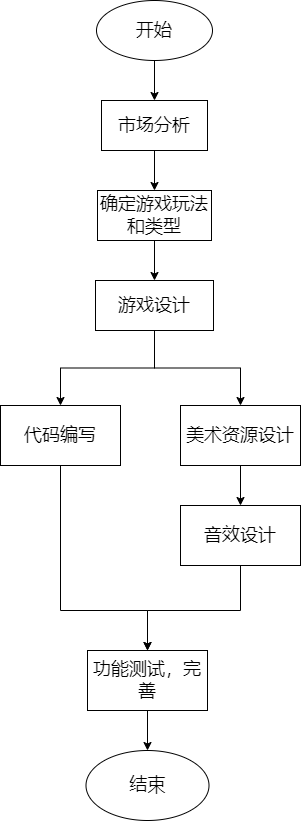

The diagram above was exported from draw.io. Its source (the exported page's mxGraphModel, read from the mxfile embedded in the PNG):
<mxGraphModel dx="1050" dy="573" grid="1" gridSize="10" guides="1" tooltips="1" connect="1" arrows="1" fold="1" page="1" pageScale="1" pageWidth="827" pageHeight="1169" math="0" shadow="0">
  <root>
    <mxCell id="0" />
    <mxCell id="1" parent="0" />
    <mxCell id="GtnmR8TbKl_iIyYPFWBd-3" value="" style="edgeStyle=orthogonalEdgeStyle;rounded=0;orthogonalLoop=1;jettySize=auto;html=1;" parent="1" source="GtnmR8TbKl_iIyYPFWBd-1" target="GtnmR8TbKl_iIyYPFWBd-2" edge="1">
      <mxGeometry relative="1" as="geometry" />
    </mxCell>
    <mxCell id="GtnmR8TbKl_iIyYPFWBd-1" value="&lt;font style=&quot;font-size: 18px;&quot;&gt;开始&lt;/font&gt;" style="ellipse;whiteSpace=wrap;html=1;" parent="1" vertex="1">
      <mxGeometry x="356" y="50" width="116" height="60" as="geometry" />
    </mxCell>
    <mxCell id="GtnmR8TbKl_iIyYPFWBd-5" value="" style="edgeStyle=orthogonalEdgeStyle;rounded=0;orthogonalLoop=1;jettySize=auto;html=1;" parent="1" source="GtnmR8TbKl_iIyYPFWBd-2" target="GtnmR8TbKl_iIyYPFWBd-4" edge="1">
      <mxGeometry relative="1" as="geometry" />
    </mxCell>
    <mxCell id="GtnmR8TbKl_iIyYPFWBd-2" value="&lt;font style=&quot;font-size: 18px;&quot;&gt;市场分析&lt;/font&gt;" style="whiteSpace=wrap;html=1;" parent="1" vertex="1">
      <mxGeometry x="361" y="150" width="106" height="50" as="geometry" />
    </mxCell>
    <mxCell id="GtnmR8TbKl_iIyYPFWBd-7" value="" style="edgeStyle=orthogonalEdgeStyle;rounded=0;orthogonalLoop=1;jettySize=auto;html=1;" parent="1" source="GtnmR8TbKl_iIyYPFWBd-4" target="GtnmR8TbKl_iIyYPFWBd-6" edge="1">
      <mxGeometry relative="1" as="geometry" />
    </mxCell>
    <mxCell id="GtnmR8TbKl_iIyYPFWBd-4" value="&lt;font style=&quot;font-size: 18px;&quot;&gt;确定游戏玩法和类型&lt;/font&gt;" style="whiteSpace=wrap;html=1;" parent="1" vertex="1">
      <mxGeometry x="357" y="240" width="114" height="50" as="geometry" />
    </mxCell>
    <mxCell id="GtnmR8TbKl_iIyYPFWBd-13" style="edgeStyle=orthogonalEdgeStyle;rounded=0;orthogonalLoop=1;jettySize=auto;html=1;" parent="1" source="GtnmR8TbKl_iIyYPFWBd-6" target="GtnmR8TbKl_iIyYPFWBd-12" edge="1">
      <mxGeometry relative="1" as="geometry" />
    </mxCell>
    <mxCell id="uvhgPfHh8Ugs3igupquJ-1" style="edgeStyle=orthogonalEdgeStyle;rounded=0;orthogonalLoop=1;jettySize=auto;html=1;exitX=0.5;exitY=1;exitDx=0;exitDy=0;" parent="1" source="GtnmR8TbKl_iIyYPFWBd-6" target="GtnmR8TbKl_iIyYPFWBd-8" edge="1">
      <mxGeometry relative="1" as="geometry" />
    </mxCell>
    <mxCell id="GtnmR8TbKl_iIyYPFWBd-6" value="&lt;font style=&quot;font-size: 18px;&quot;&gt;游戏设计&lt;/font&gt;" style="whiteSpace=wrap;html=1;" parent="1" vertex="1">
      <mxGeometry x="355" y="330" width="118" height="50" as="geometry" />
    </mxCell>
    <mxCell id="GtnmR8TbKl_iIyYPFWBd-17" value="" style="edgeStyle=orthogonalEdgeStyle;rounded=0;orthogonalLoop=1;jettySize=auto;html=1;" parent="1" source="GtnmR8TbKl_iIyYPFWBd-8" target="GtnmR8TbKl_iIyYPFWBd-16" edge="1">
      <mxGeometry relative="1" as="geometry">
        <Array as="points">
          <mxPoint x="320" y="660" />
          <mxPoint x="407" y="660" />
        </Array>
      </mxGeometry>
    </mxCell>
    <mxCell id="GtnmR8TbKl_iIyYPFWBd-8" value="&lt;font style=&quot;font-size: 18px;&quot;&gt;代码编写&lt;/font&gt;" style="whiteSpace=wrap;html=1;" parent="1" vertex="1">
      <mxGeometry x="260" y="455" width="120" height="60" as="geometry" />
    </mxCell>
    <mxCell id="GtnmR8TbKl_iIyYPFWBd-15" value="" style="edgeStyle=orthogonalEdgeStyle;rounded=0;orthogonalLoop=1;jettySize=auto;html=1;" parent="1" source="GtnmR8TbKl_iIyYPFWBd-12" target="GtnmR8TbKl_iIyYPFWBd-14" edge="1">
      <mxGeometry relative="1" as="geometry" />
    </mxCell>
    <mxCell id="GtnmR8TbKl_iIyYPFWBd-12" value="&lt;font style=&quot;font-size: 18px;&quot;&gt;美术资源设计&lt;/font&gt;" style="whiteSpace=wrap;html=1;" parent="1" vertex="1">
      <mxGeometry x="440" y="455" width="120" height="60" as="geometry" />
    </mxCell>
    <mxCell id="GtnmR8TbKl_iIyYPFWBd-18" style="edgeStyle=orthogonalEdgeStyle;rounded=0;orthogonalLoop=1;jettySize=auto;html=1;entryX=0.5;entryY=0;entryDx=0;entryDy=0;" parent="1" source="GtnmR8TbKl_iIyYPFWBd-14" target="GtnmR8TbKl_iIyYPFWBd-16" edge="1">
      <mxGeometry relative="1" as="geometry">
        <Array as="points">
          <mxPoint x="500" y="660" />
          <mxPoint x="407" y="660" />
        </Array>
      </mxGeometry>
    </mxCell>
    <mxCell id="GtnmR8TbKl_iIyYPFWBd-14" value="&lt;font style=&quot;font-size: 18px;&quot;&gt;音效设计&lt;/font&gt;" style="whiteSpace=wrap;html=1;" parent="1" vertex="1">
      <mxGeometry x="440" y="555" width="120" height="60" as="geometry" />
    </mxCell>
    <mxCell id="GtnmR8TbKl_iIyYPFWBd-20" style="edgeStyle=orthogonalEdgeStyle;rounded=0;orthogonalLoop=1;jettySize=auto;html=1;entryX=0.5;entryY=0;entryDx=0;entryDy=0;" parent="1" source="GtnmR8TbKl_iIyYPFWBd-16" target="GtnmR8TbKl_iIyYPFWBd-19" edge="1">
      <mxGeometry relative="1" as="geometry" />
    </mxCell>
    <mxCell id="GtnmR8TbKl_iIyYPFWBd-16" value="&lt;font style=&quot;font-size: 18px;&quot;&gt;功能测试，完善&lt;/font&gt;" style="whiteSpace=wrap;html=1;" parent="1" vertex="1">
      <mxGeometry x="347" y="700" width="120" height="60" as="geometry" />
    </mxCell>
    <mxCell id="GtnmR8TbKl_iIyYPFWBd-19" value="&lt;font style=&quot;font-size: 18px;&quot;&gt;结束&lt;/font&gt;" style="ellipse;whiteSpace=wrap;html=1;" parent="1" vertex="1">
      <mxGeometry x="345.5" y="800" width="123" height="70" as="geometry" />
    </mxCell>
  </root>
</mxGraphModel>